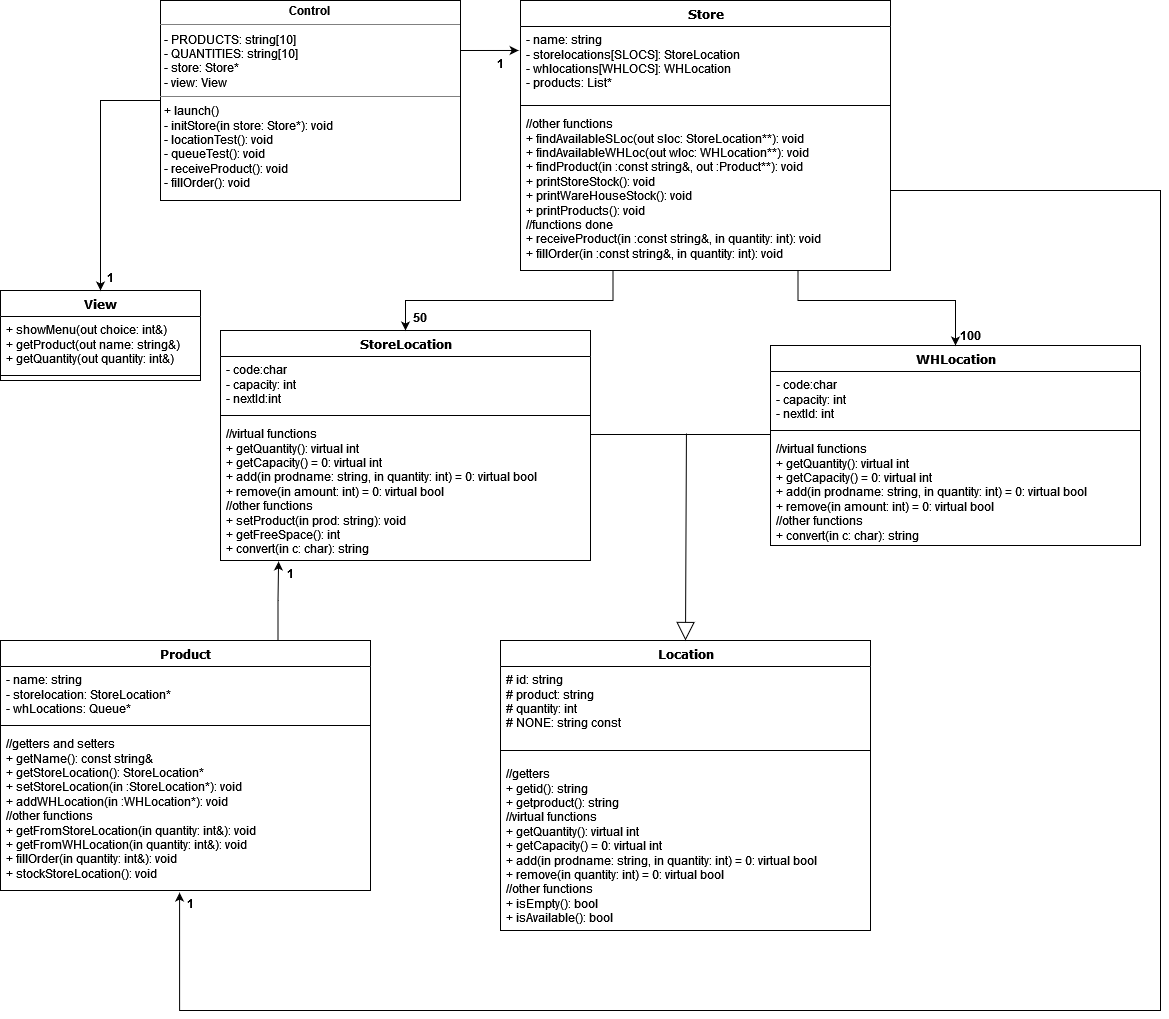

The diagram above was exported from draw.io. Its source (the exported page's mxGraphModel, read from the mxfile embedded in the PNG):
<mxGraphModel dx="2522" dy="790" grid="1" gridSize="10" guides="1" tooltips="1" connect="1" arrows="1" fold="1" page="1" pageScale="1" pageWidth="1100" pageHeight="850" background="#ffffff" math="0" shadow="0">
  <root>
    <mxCell id="0" />
    <mxCell id="1" parent="0" />
    <mxCell id="235556782a83e6d0-1" value="Location" style="swimlane;html=1;fontStyle=1;align=center;verticalAlign=top;childLayout=stackLayout;horizontal=1;startSize=26;horizontalStack=0;resizeParent=1;resizeLast=0;collapsible=1;marginBottom=0;swimlaneFillColor=#ffffff;rounded=0;shadow=0;comic=0;labelBackgroundColor=none;strokeWidth=1;fillColor=none;fontFamily=Verdana;fontSize=12" parent="1" vertex="1">
      <mxGeometry x="40" y="650" width="370" height="290" as="geometry" />
    </mxCell>
    <mxCell id="235556782a83e6d0-2" value="&lt;div&gt;# id: string&lt;/div&gt;&lt;div&gt;# product: string&lt;/div&gt;&lt;div&gt;# quantity: int&lt;/div&gt;&lt;div&gt;# NONE: string const&lt;br&gt;&lt;/div&gt;" style="text;html=1;strokeColor=none;fillColor=none;align=left;verticalAlign=top;spacingLeft=4;spacingRight=4;whiteSpace=wrap;overflow=hidden;rotatable=0;points=[[0,0.5],[1,0.5]];portConstraint=eastwest;" parent="235556782a83e6d0-1" vertex="1">
      <mxGeometry y="26" width="370" height="74" as="geometry" />
    </mxCell>
    <mxCell id="235556782a83e6d0-6" value="" style="line;html=1;strokeWidth=1;fillColor=none;align=left;verticalAlign=middle;spacingTop=-1;spacingLeft=3;spacingRight=3;rotatable=0;labelPosition=right;points=[];portConstraint=eastwest;" parent="235556782a83e6d0-1" vertex="1">
      <mxGeometry y="100" width="370" height="20" as="geometry" />
    </mxCell>
    <mxCell id="235556782a83e6d0-7" value="&lt;div&gt;//getters&lt;/div&gt;&lt;div&gt;+ getid(): string&lt;br&gt;&lt;/div&gt;&lt;div&gt;+ getproduct(): string&lt;br&gt;&lt;/div&gt;&lt;div&gt;//virtual functions&lt;/div&gt;&lt;div&gt;+ getQuantity(): virtual int&lt;/div&gt;&lt;div&gt;+ getCapacity() = 0: virtual int &lt;br&gt;&lt;/div&gt;&lt;div&gt;+ add(in prodname: string, in quantity: int) = 0: virtual bool&lt;/div&gt;&lt;div&gt;+ remove(in quantity: int) = 0: virtual bool&lt;/div&gt;&lt;div&gt;//other functions&lt;/div&gt;&lt;div&gt;+ isEmpty(): bool&lt;/div&gt;&lt;div&gt;+ isAvailable(): bool&lt;/div&gt;&lt;div&gt;&lt;br&gt;&lt;/div&gt;" style="text;html=1;strokeColor=none;fillColor=none;align=left;verticalAlign=top;spacingLeft=4;spacingRight=4;whiteSpace=wrap;overflow=hidden;rotatable=0;points=[[0,0.5],[1,0.5]];portConstraint=eastwest;" parent="235556782a83e6d0-1" vertex="1">
      <mxGeometry y="120" width="370" height="170" as="geometry" />
    </mxCell>
    <mxCell id="78961159f06e98e8-69" value="View" style="swimlane;html=1;fontStyle=1;align=center;verticalAlign=top;childLayout=stackLayout;horizontal=1;startSize=26;horizontalStack=0;resizeParent=1;resizeLast=0;collapsible=1;marginBottom=0;swimlaneFillColor=#ffffff;rounded=0;shadow=0;comic=0;labelBackgroundColor=none;strokeWidth=1;fillColor=none;fontFamily=Verdana;fontSize=12" parent="1" vertex="1">
      <mxGeometry x="-460" y="300" width="200" height="90" as="geometry" />
    </mxCell>
    <mxCell id="78961159f06e98e8-70" value="&lt;div&gt;+ showMenu(out choice: int&amp;amp;)&lt;/div&gt;&lt;div&gt;+ getProduct(out name: string&amp;amp;)&lt;/div&gt;&lt;div&gt;+ getQuantity(out quantity: int&amp;amp;)&lt;br&gt;&lt;/div&gt;&lt;div&gt;&lt;br&gt;&lt;/div&gt;" style="text;html=1;strokeColor=none;fillColor=none;align=left;verticalAlign=top;spacingLeft=4;spacingRight=4;whiteSpace=wrap;overflow=hidden;rotatable=0;points=[[0,0.5],[1,0.5]];portConstraint=eastwest;" parent="78961159f06e98e8-69" vertex="1">
      <mxGeometry y="26" width="200" height="54" as="geometry" />
    </mxCell>
    <mxCell id="78961159f06e98e8-77" value="" style="line;html=1;strokeWidth=1;fillColor=none;align=left;verticalAlign=middle;spacingTop=-1;spacingLeft=3;spacingRight=3;rotatable=0;labelPosition=right;points=[];portConstraint=eastwest;" parent="78961159f06e98e8-69" vertex="1">
      <mxGeometry y="80" width="200" height="10" as="geometry" />
    </mxCell>
    <mxCell id="pM_urzh72Hty-PPbNJXf-53" style="edgeStyle=orthogonalEdgeStyle;rounded=0;orthogonalLoop=1;jettySize=auto;html=1;exitX=1;exitY=0.25;exitDx=0;exitDy=0;entryX=-0.005;entryY=0.324;entryDx=0;entryDy=0;entryPerimeter=0;" edge="1" parent="1" source="b94bc138ca980ef-1" target="pM_urzh72Hty-PPbNJXf-32">
      <mxGeometry relative="1" as="geometry" />
    </mxCell>
    <mxCell id="pM_urzh72Hty-PPbNJXf-54" style="edgeStyle=orthogonalEdgeStyle;rounded=0;orthogonalLoop=1;jettySize=auto;html=1;exitX=0;exitY=0.5;exitDx=0;exitDy=0;entryX=0.5;entryY=0;entryDx=0;entryDy=0;" edge="1" parent="1" source="b94bc138ca980ef-1" target="78961159f06e98e8-69">
      <mxGeometry relative="1" as="geometry" />
    </mxCell>
    <mxCell id="b94bc138ca980ef-1" value="&lt;p style=&quot;margin: 0px ; margin-top: 4px ; text-align: center&quot;&gt;&lt;b&gt;Control&lt;/b&gt;&lt;br&gt;&lt;/p&gt;&lt;hr size=&quot;1&quot;&gt;&lt;p style=&quot;margin: 0px ; margin-left: 4px&quot;&gt;- PRODUCTS: string[10]&lt;/p&gt;&lt;p style=&quot;margin: 0px ; margin-left: 4px&quot;&gt;- QUANTITIES: string[10]&lt;/p&gt;&lt;p style=&quot;margin: 0px ; margin-left: 4px&quot;&gt;- store: Store*&lt;/p&gt;&lt;p style=&quot;margin: 0px ; margin-left: 4px&quot;&gt;- view: View&lt;br&gt;&lt;/p&gt;&lt;hr size=&quot;1&quot;&gt;&lt;p style=&quot;margin: 0px ; margin-left: 4px&quot;&gt;+ launch()&lt;/p&gt;&lt;p style=&quot;margin: 0px ; margin-left: 4px&quot;&gt;- initStore(in store: Store*): void&lt;/p&gt;&lt;p style=&quot;margin: 0px ; margin-left: 4px&quot;&gt;- locationTest(): void&lt;br&gt;&lt;/p&gt;&lt;p style=&quot;margin: 0px ; margin-left: 4px&quot;&gt;- queueTest(): void&lt;/p&gt;&lt;p style=&quot;margin: 0px ; margin-left: 4px&quot;&gt;- receiveProduct(): void&lt;/p&gt;&lt;p style=&quot;margin: 0px ; margin-left: 4px&quot;&gt;- fillOrder(): void&lt;br&gt;&lt;/p&gt;" style="verticalAlign=top;align=left;overflow=fill;fontSize=12;fontFamily=Helvetica;html=1;rounded=0;shadow=0;comic=0;labelBackgroundColor=none;strokeWidth=1" parent="1" vertex="1">
      <mxGeometry x="-300" y="10" width="300" height="200" as="geometry" />
    </mxCell>
    <mxCell id="pM_urzh72Hty-PPbNJXf-18" value="StoreLocation" style="swimlane;html=1;fontStyle=1;align=center;verticalAlign=top;childLayout=stackLayout;horizontal=1;startSize=26;horizontalStack=0;resizeParent=1;resizeLast=0;collapsible=1;marginBottom=0;swimlaneFillColor=#ffffff;rounded=0;shadow=0;comic=0;labelBackgroundColor=none;strokeWidth=1;fillColor=none;fontFamily=Verdana;fontSize=12" vertex="1" parent="1">
      <mxGeometry x="-240" y="340" width="370" height="230" as="geometry" />
    </mxCell>
    <mxCell id="pM_urzh72Hty-PPbNJXf-19" value="&lt;div&gt;- code:char&lt;br&gt;&lt;/div&gt;&lt;div&gt;- capacity: int&lt;br&gt;&lt;/div&gt;&lt;div&gt;- nextId:int&lt;br&gt;&lt;/div&gt;" style="text;html=1;strokeColor=none;fillColor=none;align=left;verticalAlign=top;spacingLeft=4;spacingRight=4;whiteSpace=wrap;overflow=hidden;rotatable=0;points=[[0,0.5],[1,0.5]];portConstraint=eastwest;" vertex="1" parent="pM_urzh72Hty-PPbNJXf-18">
      <mxGeometry y="26" width="370" height="54" as="geometry" />
    </mxCell>
    <mxCell id="pM_urzh72Hty-PPbNJXf-20" value="" style="line;html=1;strokeWidth=1;fillColor=none;align=left;verticalAlign=middle;spacingTop=-1;spacingLeft=3;spacingRight=3;rotatable=0;labelPosition=right;points=[];portConstraint=eastwest;" vertex="1" parent="pM_urzh72Hty-PPbNJXf-18">
      <mxGeometry y="80" width="370" height="10" as="geometry" />
    </mxCell>
    <mxCell id="pM_urzh72Hty-PPbNJXf-21" value="//virtual functions&lt;div&gt;+ getQuantity(): virtual int&lt;/div&gt;&lt;div&gt;+ getCapacity() = 0: virtual int &lt;br&gt;&lt;/div&gt;&lt;div&gt;+ add(in prodname: string, in quantity: int) = 0: virtual bool&lt;/div&gt;&lt;div&gt;+ remove(in amount: int) = 0: virtual bool&lt;/div&gt;&lt;div&gt;//other functions&lt;/div&gt;&lt;div&gt;+ setProduct(in prod: string): void&lt;br&gt;&lt;/div&gt;&lt;div&gt;+ getFreeSpace(): int&lt;br&gt;&lt;/div&gt;&lt;div&gt;+ convert(in c: char): string&lt;br&gt;&lt;/div&gt;&lt;div&gt;&lt;br&gt;&lt;/div&gt;" style="text;html=1;strokeColor=none;fillColor=none;align=left;verticalAlign=top;spacingLeft=4;spacingRight=4;whiteSpace=wrap;overflow=hidden;rotatable=0;points=[[0,0.5],[1,0.5]];portConstraint=eastwest;" vertex="1" parent="pM_urzh72Hty-PPbNJXf-18">
      <mxGeometry y="90" width="370" height="140" as="geometry" />
    </mxCell>
    <mxCell id="pM_urzh72Hty-PPbNJXf-22" value="WHLocation" style="swimlane;html=1;fontStyle=1;align=center;verticalAlign=top;childLayout=stackLayout;horizontal=1;startSize=26;horizontalStack=0;resizeParent=1;resizeLast=0;collapsible=1;marginBottom=0;swimlaneFillColor=#ffffff;rounded=0;shadow=0;comic=0;labelBackgroundColor=none;strokeWidth=1;fillColor=none;fontFamily=Verdana;fontSize=12" vertex="1" parent="1">
      <mxGeometry x="310" y="355" width="370" height="200" as="geometry" />
    </mxCell>
    <mxCell id="pM_urzh72Hty-PPbNJXf-23" value="&lt;div&gt;- code:char&lt;br&gt;&lt;/div&gt;&lt;div&gt;- capacity: int&lt;br&gt;&lt;/div&gt;&lt;div&gt;- nextId: int&lt;br&gt;&lt;/div&gt;" style="text;html=1;strokeColor=none;fillColor=none;align=left;verticalAlign=top;spacingLeft=4;spacingRight=4;whiteSpace=wrap;overflow=hidden;rotatable=0;points=[[0,0.5],[1,0.5]];portConstraint=eastwest;" vertex="1" parent="pM_urzh72Hty-PPbNJXf-22">
      <mxGeometry y="26" width="370" height="54" as="geometry" />
    </mxCell>
    <mxCell id="pM_urzh72Hty-PPbNJXf-24" value="" style="line;html=1;strokeWidth=1;fillColor=none;align=left;verticalAlign=middle;spacingTop=-1;spacingLeft=3;spacingRight=3;rotatable=0;labelPosition=right;points=[];portConstraint=eastwest;" vertex="1" parent="pM_urzh72Hty-PPbNJXf-22">
      <mxGeometry y="80" width="370" height="10" as="geometry" />
    </mxCell>
    <mxCell id="pM_urzh72Hty-PPbNJXf-25" value="//virtual functions&lt;div&gt;+ getQuantity(): virtual int&lt;/div&gt;&lt;div&gt;+ getCapacity() = 0: virtual int &lt;br&gt;&lt;/div&gt;&lt;div&gt;+ add(in prodname: string, in quantity: int) = 0: virtual bool&lt;/div&gt;&lt;div&gt;+ remove(in amount: int) = 0: virtual bool&lt;/div&gt;&lt;div&gt;//other functions&lt;/div&gt;&lt;div&gt;+ convert(in c: char): string&lt;br&gt;&lt;/div&gt;&lt;div&gt;&lt;br&gt;&lt;/div&gt;" style="text;html=1;strokeColor=none;fillColor=none;align=left;verticalAlign=top;spacingLeft=4;spacingRight=4;whiteSpace=wrap;overflow=hidden;rotatable=0;points=[[0,0.5],[1,0.5]];portConstraint=eastwest;" vertex="1" parent="pM_urzh72Hty-PPbNJXf-22">
      <mxGeometry y="90" width="370" height="110" as="geometry" />
    </mxCell>
    <mxCell id="pM_urzh72Hty-PPbNJXf-48" style="edgeStyle=orthogonalEdgeStyle;rounded=0;orthogonalLoop=1;jettySize=auto;html=1;exitX=0.75;exitY=0;exitDx=0;exitDy=0;entryX=0.157;entryY=1.007;entryDx=0;entryDy=0;entryPerimeter=0;" edge="1" parent="1" source="pM_urzh72Hty-PPbNJXf-27" target="pM_urzh72Hty-PPbNJXf-21">
      <mxGeometry relative="1" as="geometry" />
    </mxCell>
    <mxCell id="pM_urzh72Hty-PPbNJXf-27" value="Product" style="swimlane;html=1;fontStyle=1;align=center;verticalAlign=top;childLayout=stackLayout;horizontal=1;startSize=26;horizontalStack=0;resizeParent=1;resizeLast=0;collapsible=1;marginBottom=0;swimlaneFillColor=#ffffff;rounded=0;shadow=0;comic=0;labelBackgroundColor=none;strokeWidth=1;fillColor=none;fontFamily=Verdana;fontSize=12" vertex="1" parent="1">
      <mxGeometry x="-460" y="650" width="370" height="250" as="geometry" />
    </mxCell>
    <mxCell id="pM_urzh72Hty-PPbNJXf-28" value="&lt;div&gt;- name: string&lt;br&gt;&lt;/div&gt;&lt;div&gt;- storelocation: StoreLocation*&lt;br&gt;&lt;/div&gt;&lt;div&gt;- whLocations: Queue*&lt;br&gt;&lt;/div&gt;" style="text;html=1;strokeColor=none;fillColor=none;align=left;verticalAlign=top;spacingLeft=4;spacingRight=4;whiteSpace=wrap;overflow=hidden;rotatable=0;points=[[0,0.5],[1,0.5]];portConstraint=eastwest;" vertex="1" parent="pM_urzh72Hty-PPbNJXf-27">
      <mxGeometry y="26" width="370" height="54" as="geometry" />
    </mxCell>
    <mxCell id="pM_urzh72Hty-PPbNJXf-29" value="" style="line;html=1;strokeWidth=1;fillColor=none;align=left;verticalAlign=middle;spacingTop=-1;spacingLeft=3;spacingRight=3;rotatable=0;labelPosition=right;points=[];portConstraint=eastwest;" vertex="1" parent="pM_urzh72Hty-PPbNJXf-27">
      <mxGeometry y="80" width="370" height="10" as="geometry" />
    </mxCell>
    <mxCell id="pM_urzh72Hty-PPbNJXf-30" value="//getters and setters&lt;br&gt;&lt;div&gt;+ getName(): const string&amp;amp;&lt;/div&gt;&lt;div&gt;+ getStoreLocation(): StoreLocation*&lt;/div&gt;&lt;div&gt;+ setStoreLocation(in :StoreLocation*): void&lt;/div&gt;&lt;div&gt;+ addWHLocation(in :WHLocation*): void&lt;/div&gt;&lt;div&gt;//other functions&lt;/div&gt;&lt;div&gt;+ getFromStoreLocation(in quantity: int&amp;amp;): void&lt;/div&gt;&lt;div&gt;+ getFromWHLocation(in quantity: int&amp;amp;): void&lt;/div&gt;&lt;div&gt;+ fillOrder(in quantity: int&amp;amp;): void&lt;/div&gt;&lt;div&gt;+ stockStoreLocation(): void&lt;/div&gt;&lt;div&gt;&lt;br&gt;&lt;/div&gt;" style="text;html=1;strokeColor=none;fillColor=none;align=left;verticalAlign=top;spacingLeft=4;spacingRight=4;whiteSpace=wrap;overflow=hidden;rotatable=0;points=[[0,0.5],[1,0.5]];portConstraint=eastwest;" vertex="1" parent="pM_urzh72Hty-PPbNJXf-27">
      <mxGeometry y="90" width="370" height="160" as="geometry" />
    </mxCell>
    <mxCell id="pM_urzh72Hty-PPbNJXf-47" style="edgeStyle=orthogonalEdgeStyle;rounded=0;orthogonalLoop=1;jettySize=auto;html=1;exitX=0.75;exitY=1;exitDx=0;exitDy=0;entryX=0.5;entryY=0;entryDx=0;entryDy=0;" edge="1" parent="1" source="pM_urzh72Hty-PPbNJXf-31" target="pM_urzh72Hty-PPbNJXf-22">
      <mxGeometry relative="1" as="geometry">
        <Array as="points">
          <mxPoint x="338" y="310" />
          <mxPoint x="495" y="310" />
        </Array>
      </mxGeometry>
    </mxCell>
    <mxCell id="pM_urzh72Hty-PPbNJXf-49" style="edgeStyle=orthogonalEdgeStyle;rounded=0;orthogonalLoop=1;jettySize=auto;html=1;exitX=0.25;exitY=1;exitDx=0;exitDy=0;entryX=0.5;entryY=0;entryDx=0;entryDy=0;" edge="1" parent="1" source="pM_urzh72Hty-PPbNJXf-31" target="pM_urzh72Hty-PPbNJXf-18">
      <mxGeometry relative="1" as="geometry" />
    </mxCell>
    <mxCell id="pM_urzh72Hty-PPbNJXf-31" value="Store" style="swimlane;html=1;fontStyle=1;align=center;verticalAlign=top;childLayout=stackLayout;horizontal=1;startSize=26;horizontalStack=0;resizeParent=1;resizeLast=0;collapsible=1;marginBottom=0;swimlaneFillColor=#ffffff;rounded=0;shadow=0;comic=0;labelBackgroundColor=none;strokeWidth=1;fillColor=none;fontFamily=Verdana;fontSize=12" vertex="1" parent="1">
      <mxGeometry x="60" y="10" width="370" height="270" as="geometry" />
    </mxCell>
    <mxCell id="pM_urzh72Hty-PPbNJXf-32" value="&lt;div&gt;- name: string&lt;br&gt;&lt;/div&gt;&lt;div&gt;- storelocations[SLOCS]: StoreLocation&lt;br&gt;&lt;/div&gt;&lt;div&gt;- whlocations[WHLOCS]: WHLocation&lt;/div&gt;&lt;div&gt;- products: List*&lt;br&gt;&lt;/div&gt;" style="text;html=1;strokeColor=none;fillColor=none;align=left;verticalAlign=top;spacingLeft=4;spacingRight=4;whiteSpace=wrap;overflow=hidden;rotatable=0;points=[[0,0.5],[1,0.5]];portConstraint=eastwest;" vertex="1" parent="pM_urzh72Hty-PPbNJXf-31">
      <mxGeometry y="26" width="370" height="74" as="geometry" />
    </mxCell>
    <mxCell id="pM_urzh72Hty-PPbNJXf-33" value="" style="line;html=1;strokeWidth=1;fillColor=none;align=left;verticalAlign=middle;spacingTop=-1;spacingLeft=3;spacingRight=3;rotatable=0;labelPosition=right;points=[];portConstraint=eastwest;" vertex="1" parent="pM_urzh72Hty-PPbNJXf-31">
      <mxGeometry y="100" width="370" height="10" as="geometry" />
    </mxCell>
    <mxCell id="pM_urzh72Hty-PPbNJXf-34" value="//other functions&lt;div&gt;+ findAvailableSLoc(out sloc: StoreLocation**): void&lt;/div&gt;&lt;div&gt;+ findAvailableWHLoc(out wloc: WHLocation**): void&lt;/div&gt;&lt;div&gt;+ findProduct(in :const string&amp;amp;, out :Product**): void&lt;/div&gt;&lt;div&gt;+ printStoreStock(): void&lt;/div&gt;&lt;div&gt;+ printWareHouseStock(): void&lt;/div&gt;&lt;div&gt;+ printProducts(): void&lt;/div&gt;&lt;div&gt;//functions done &lt;br&gt;&lt;/div&gt;&lt;div&gt;+ receiveProduct(in :const string&amp;amp;, in quantity: int): void&lt;/div&gt;&lt;div&gt;+ fillOrder(in :const string&amp;amp;, in quantity: int): void&lt;/div&gt;" style="text;html=1;strokeColor=none;fillColor=none;align=left;verticalAlign=top;spacingLeft=4;spacingRight=4;whiteSpace=wrap;overflow=hidden;rotatable=0;points=[[0,0.5],[1,0.5]];portConstraint=eastwest;" vertex="1" parent="pM_urzh72Hty-PPbNJXf-31">
      <mxGeometry y="110" width="370" height="160" as="geometry" />
    </mxCell>
    <mxCell id="pM_urzh72Hty-PPbNJXf-55" value="1" style="text;align=center;fontStyle=1;verticalAlign=middle;spacingLeft=3;spacingRight=3;strokeColor=none;rotatable=0;points=[[0,0.5],[1,0.5]];portConstraint=eastwest;" vertex="1" parent="1">
      <mxGeometry x="-210" y="570" width="80" height="26" as="geometry" />
    </mxCell>
    <mxCell id="pM_urzh72Hty-PPbNJXf-56" value="50" style="text;align=center;fontStyle=1;verticalAlign=middle;spacingLeft=3;spacingRight=3;strokeColor=none;rotatable=0;points=[[0,0.5],[1,0.5]];portConstraint=eastwest;" vertex="1" parent="1">
      <mxGeometry x="-80" y="314" width="80" height="26" as="geometry" />
    </mxCell>
    <mxCell id="pM_urzh72Hty-PPbNJXf-57" value="100" style="text;align=center;fontStyle=1;verticalAlign=middle;spacingLeft=3;spacingRight=3;strokeColor=none;rotatable=0;points=[[0,0.5],[1,0.5]];portConstraint=eastwest;" vertex="1" parent="1">
      <mxGeometry x="470" y="332" width="80" height="26" as="geometry" />
    </mxCell>
    <mxCell id="pM_urzh72Hty-PPbNJXf-58" value="1" style="text;align=center;fontStyle=1;verticalAlign=middle;spacingLeft=3;spacingRight=3;strokeColor=none;rotatable=0;points=[[0,0.5],[1,0.5]];portConstraint=eastwest;" vertex="1" parent="1">
      <mxGeometry x="-390" y="274" width="80" height="26" as="geometry" />
    </mxCell>
    <mxCell id="pM_urzh72Hty-PPbNJXf-61" value="1" style="text;align=center;fontStyle=1;verticalAlign=middle;spacingLeft=3;spacingRight=3;strokeColor=none;rotatable=0;points=[[0,0.5],[1,0.5]];portConstraint=eastwest;" vertex="1" parent="1">
      <mxGeometry y="60" width="80" height="26" as="geometry" />
    </mxCell>
    <mxCell id="pM_urzh72Hty-PPbNJXf-63" value="" style="endArrow=block;endSize=16;endFill=0;html=1;rounded=0;entryX=0.5;entryY=0;entryDx=0;entryDy=0;exitX=0.533;exitY=0.375;exitDx=0;exitDy=0;exitPerimeter=0;" edge="1" parent="1" source="pM_urzh72Hty-PPbNJXf-64" target="235556782a83e6d0-1">
      <mxGeometry width="160" relative="1" as="geometry">
        <mxPoint x="225" y="450" as="sourcePoint" />
        <mxPoint x="170" y="330" as="targetPoint" />
      </mxGeometry>
    </mxCell>
    <mxCell id="pM_urzh72Hty-PPbNJXf-64" value="" style="line;strokeWidth=1;fillColor=none;align=left;verticalAlign=middle;spacingTop=-1;spacingLeft=3;spacingRight=3;rotatable=0;labelPosition=right;points=[];portConstraint=eastwest;" vertex="1" parent="1">
      <mxGeometry x="130" y="440" width="180" height="8" as="geometry" />
    </mxCell>
    <mxCell id="pM_urzh72Hty-PPbNJXf-65" style="edgeStyle=orthogonalEdgeStyle;rounded=0;orthogonalLoop=1;jettySize=auto;html=1;exitX=1;exitY=0.5;exitDx=0;exitDy=0;entryX=0.484;entryY=1.013;entryDx=0;entryDy=0;entryPerimeter=0;" edge="1" parent="1" source="pM_urzh72Hty-PPbNJXf-34" target="pM_urzh72Hty-PPbNJXf-30">
      <mxGeometry relative="1" as="geometry">
        <mxPoint x="-280" y="1020" as="targetPoint" />
        <Array as="points">
          <mxPoint x="700" y="200" />
          <mxPoint x="700" y="1020" />
          <mxPoint x="-281" y="1020" />
        </Array>
      </mxGeometry>
    </mxCell>
    <mxCell id="pM_urzh72Hty-PPbNJXf-66" value="1" style="text;align=center;fontStyle=1;verticalAlign=middle;spacingLeft=3;spacingRight=3;strokeColor=none;rotatable=0;points=[[0,0.5],[1,0.5]];portConstraint=eastwest;" vertex="1" parent="1">
      <mxGeometry x="-310" y="900" width="80" height="26" as="geometry" />
    </mxCell>
  </root>
</mxGraphModel>